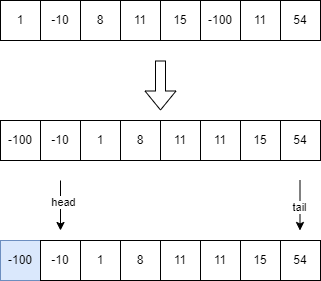

The diagram above was exported from draw.io. Its source (the exported page's mxGraphModel, read from the mxfile embedded in the PNG):
<mxGraphModel dx="1434" dy="746" grid="1" gridSize="10" guides="1" tooltips="1" connect="1" arrows="1" fold="1" page="1" pageScale="1" pageWidth="827" pageHeight="1169" math="0" shadow="0">
  <root>
    <mxCell id="0" />
    <mxCell id="1" parent="0" />
    <mxCell id="hAoeJuiJ63YptNQWCHCr-1" value="1" style="rounded=0;whiteSpace=wrap;html=1;" vertex="1" parent="1">
      <mxGeometry x="160" y="120" width="40" height="40" as="geometry" />
    </mxCell>
    <mxCell id="hAoeJuiJ63YptNQWCHCr-2" value="-10" style="rounded=0;whiteSpace=wrap;html=1;" vertex="1" parent="1">
      <mxGeometry x="200" y="120" width="40" height="40" as="geometry" />
    </mxCell>
    <mxCell id="hAoeJuiJ63YptNQWCHCr-3" value="8" style="rounded=0;whiteSpace=wrap;html=1;" vertex="1" parent="1">
      <mxGeometry x="240" y="120" width="40" height="40" as="geometry" />
    </mxCell>
    <mxCell id="hAoeJuiJ63YptNQWCHCr-4" value="11" style="rounded=0;whiteSpace=wrap;html=1;" vertex="1" parent="1">
      <mxGeometry x="280" y="120" width="40" height="40" as="geometry" />
    </mxCell>
    <mxCell id="hAoeJuiJ63YptNQWCHCr-5" value="15" style="rounded=0;whiteSpace=wrap;html=1;" vertex="1" parent="1">
      <mxGeometry x="320" y="120" width="40" height="40" as="geometry" />
    </mxCell>
    <mxCell id="hAoeJuiJ63YptNQWCHCr-6" value="-100" style="rounded=0;whiteSpace=wrap;html=1;" vertex="1" parent="1">
      <mxGeometry x="360" y="120" width="40" height="40" as="geometry" />
    </mxCell>
    <mxCell id="hAoeJuiJ63YptNQWCHCr-7" value="11" style="rounded=0;whiteSpace=wrap;html=1;" vertex="1" parent="1">
      <mxGeometry x="400" y="120" width="40" height="40" as="geometry" />
    </mxCell>
    <mxCell id="hAoeJuiJ63YptNQWCHCr-8" value="54" style="rounded=0;whiteSpace=wrap;html=1;" vertex="1" parent="1">
      <mxGeometry x="440" y="120" width="40" height="40" as="geometry" />
    </mxCell>
    <mxCell id="hAoeJuiJ63YptNQWCHCr-9" value="-100" style="rounded=0;whiteSpace=wrap;html=1;" vertex="1" parent="1">
      <mxGeometry x="160" y="240" width="40" height="40" as="geometry" />
    </mxCell>
    <mxCell id="hAoeJuiJ63YptNQWCHCr-10" value="-10" style="rounded=0;whiteSpace=wrap;html=1;" vertex="1" parent="1">
      <mxGeometry x="200" y="240" width="40" height="40" as="geometry" />
    </mxCell>
    <mxCell id="hAoeJuiJ63YptNQWCHCr-11" value="1" style="rounded=0;whiteSpace=wrap;html=1;" vertex="1" parent="1">
      <mxGeometry x="240" y="240" width="40" height="40" as="geometry" />
    </mxCell>
    <mxCell id="hAoeJuiJ63YptNQWCHCr-12" value="8" style="rounded=0;whiteSpace=wrap;html=1;" vertex="1" parent="1">
      <mxGeometry x="280" y="240" width="40" height="40" as="geometry" />
    </mxCell>
    <mxCell id="hAoeJuiJ63YptNQWCHCr-13" value="11" style="rounded=0;whiteSpace=wrap;html=1;" vertex="1" parent="1">
      <mxGeometry x="320" y="240" width="40" height="40" as="geometry" />
    </mxCell>
    <mxCell id="hAoeJuiJ63YptNQWCHCr-14" value="11" style="rounded=0;whiteSpace=wrap;html=1;" vertex="1" parent="1">
      <mxGeometry x="360" y="240" width="40" height="40" as="geometry" />
    </mxCell>
    <mxCell id="hAoeJuiJ63YptNQWCHCr-15" value="15" style="rounded=0;whiteSpace=wrap;html=1;" vertex="1" parent="1">
      <mxGeometry x="400" y="240" width="40" height="40" as="geometry" />
    </mxCell>
    <mxCell id="hAoeJuiJ63YptNQWCHCr-16" value="54" style="rounded=0;whiteSpace=wrap;html=1;" vertex="1" parent="1">
      <mxGeometry x="440" y="240" width="40" height="40" as="geometry" />
    </mxCell>
    <mxCell id="hAoeJuiJ63YptNQWCHCr-17" value="" style="shape=flexArrow;endArrow=classic;html=1;rounded=0;" edge="1" parent="1">
      <mxGeometry width="50" height="50" relative="1" as="geometry">
        <mxPoint x="320" y="180" as="sourcePoint" />
        <mxPoint x="320" y="230" as="targetPoint" />
      </mxGeometry>
    </mxCell>
    <mxCell id="hAoeJuiJ63YptNQWCHCr-18" value="-100" style="rounded=0;whiteSpace=wrap;html=1;fillColor=#dae8fc;strokeColor=#6c8ebf;" vertex="1" parent="1">
      <mxGeometry x="160" y="360" width="40" height="40" as="geometry" />
    </mxCell>
    <mxCell id="hAoeJuiJ63YptNQWCHCr-19" value="-10" style="rounded=0;whiteSpace=wrap;html=1;" vertex="1" parent="1">
      <mxGeometry x="200" y="360" width="40" height="40" as="geometry" />
    </mxCell>
    <mxCell id="hAoeJuiJ63YptNQWCHCr-20" value="1" style="rounded=0;whiteSpace=wrap;html=1;" vertex="1" parent="1">
      <mxGeometry x="240" y="360" width="40" height="40" as="geometry" />
    </mxCell>
    <mxCell id="hAoeJuiJ63YptNQWCHCr-21" value="8" style="rounded=0;whiteSpace=wrap;html=1;" vertex="1" parent="1">
      <mxGeometry x="280" y="360" width="40" height="40" as="geometry" />
    </mxCell>
    <mxCell id="hAoeJuiJ63YptNQWCHCr-22" value="11" style="rounded=0;whiteSpace=wrap;html=1;" vertex="1" parent="1">
      <mxGeometry x="320" y="360" width="40" height="40" as="geometry" />
    </mxCell>
    <mxCell id="hAoeJuiJ63YptNQWCHCr-23" value="11" style="rounded=0;whiteSpace=wrap;html=1;" vertex="1" parent="1">
      <mxGeometry x="360" y="360" width="40" height="40" as="geometry" />
    </mxCell>
    <mxCell id="hAoeJuiJ63YptNQWCHCr-24" value="15" style="rounded=0;whiteSpace=wrap;html=1;" vertex="1" parent="1">
      <mxGeometry x="400" y="360" width="40" height="40" as="geometry" />
    </mxCell>
    <mxCell id="hAoeJuiJ63YptNQWCHCr-25" value="54" style="rounded=0;whiteSpace=wrap;html=1;" vertex="1" parent="1">
      <mxGeometry x="440" y="360" width="40" height="40" as="geometry" />
    </mxCell>
    <mxCell id="hAoeJuiJ63YptNQWCHCr-27" value="" style="endArrow=classic;html=1;rounded=0;" edge="1" parent="1">
      <mxGeometry width="50" height="50" relative="1" as="geometry">
        <mxPoint x="220" y="300" as="sourcePoint" />
        <mxPoint x="220" y="350" as="targetPoint" />
      </mxGeometry>
    </mxCell>
    <mxCell id="hAoeJuiJ63YptNQWCHCr-29" value="head" style="edgeLabel;html=1;align=center;verticalAlign=middle;resizable=0;points=[];" vertex="1" connectable="0" parent="hAoeJuiJ63YptNQWCHCr-27">
      <mxGeometry x="-0.16" y="2" relative="1" as="geometry">
        <mxPoint as="offset" />
      </mxGeometry>
    </mxCell>
    <mxCell id="hAoeJuiJ63YptNQWCHCr-30" value="" style="endArrow=classic;html=1;rounded=0;" edge="1" parent="1">
      <mxGeometry width="50" height="50" relative="1" as="geometry">
        <mxPoint x="459.5" y="300" as="sourcePoint" />
        <mxPoint x="459.5" y="350" as="targetPoint" />
      </mxGeometry>
    </mxCell>
    <mxCell id="hAoeJuiJ63YptNQWCHCr-33" value="tail" style="edgeLabel;html=1;align=center;verticalAlign=middle;resizable=0;points=[];" vertex="1" connectable="0" parent="hAoeJuiJ63YptNQWCHCr-30">
      <mxGeometry x="0.04" y="-1" relative="1" as="geometry">
        <mxPoint as="offset" />
      </mxGeometry>
    </mxCell>
  </root>
</mxGraphModel>